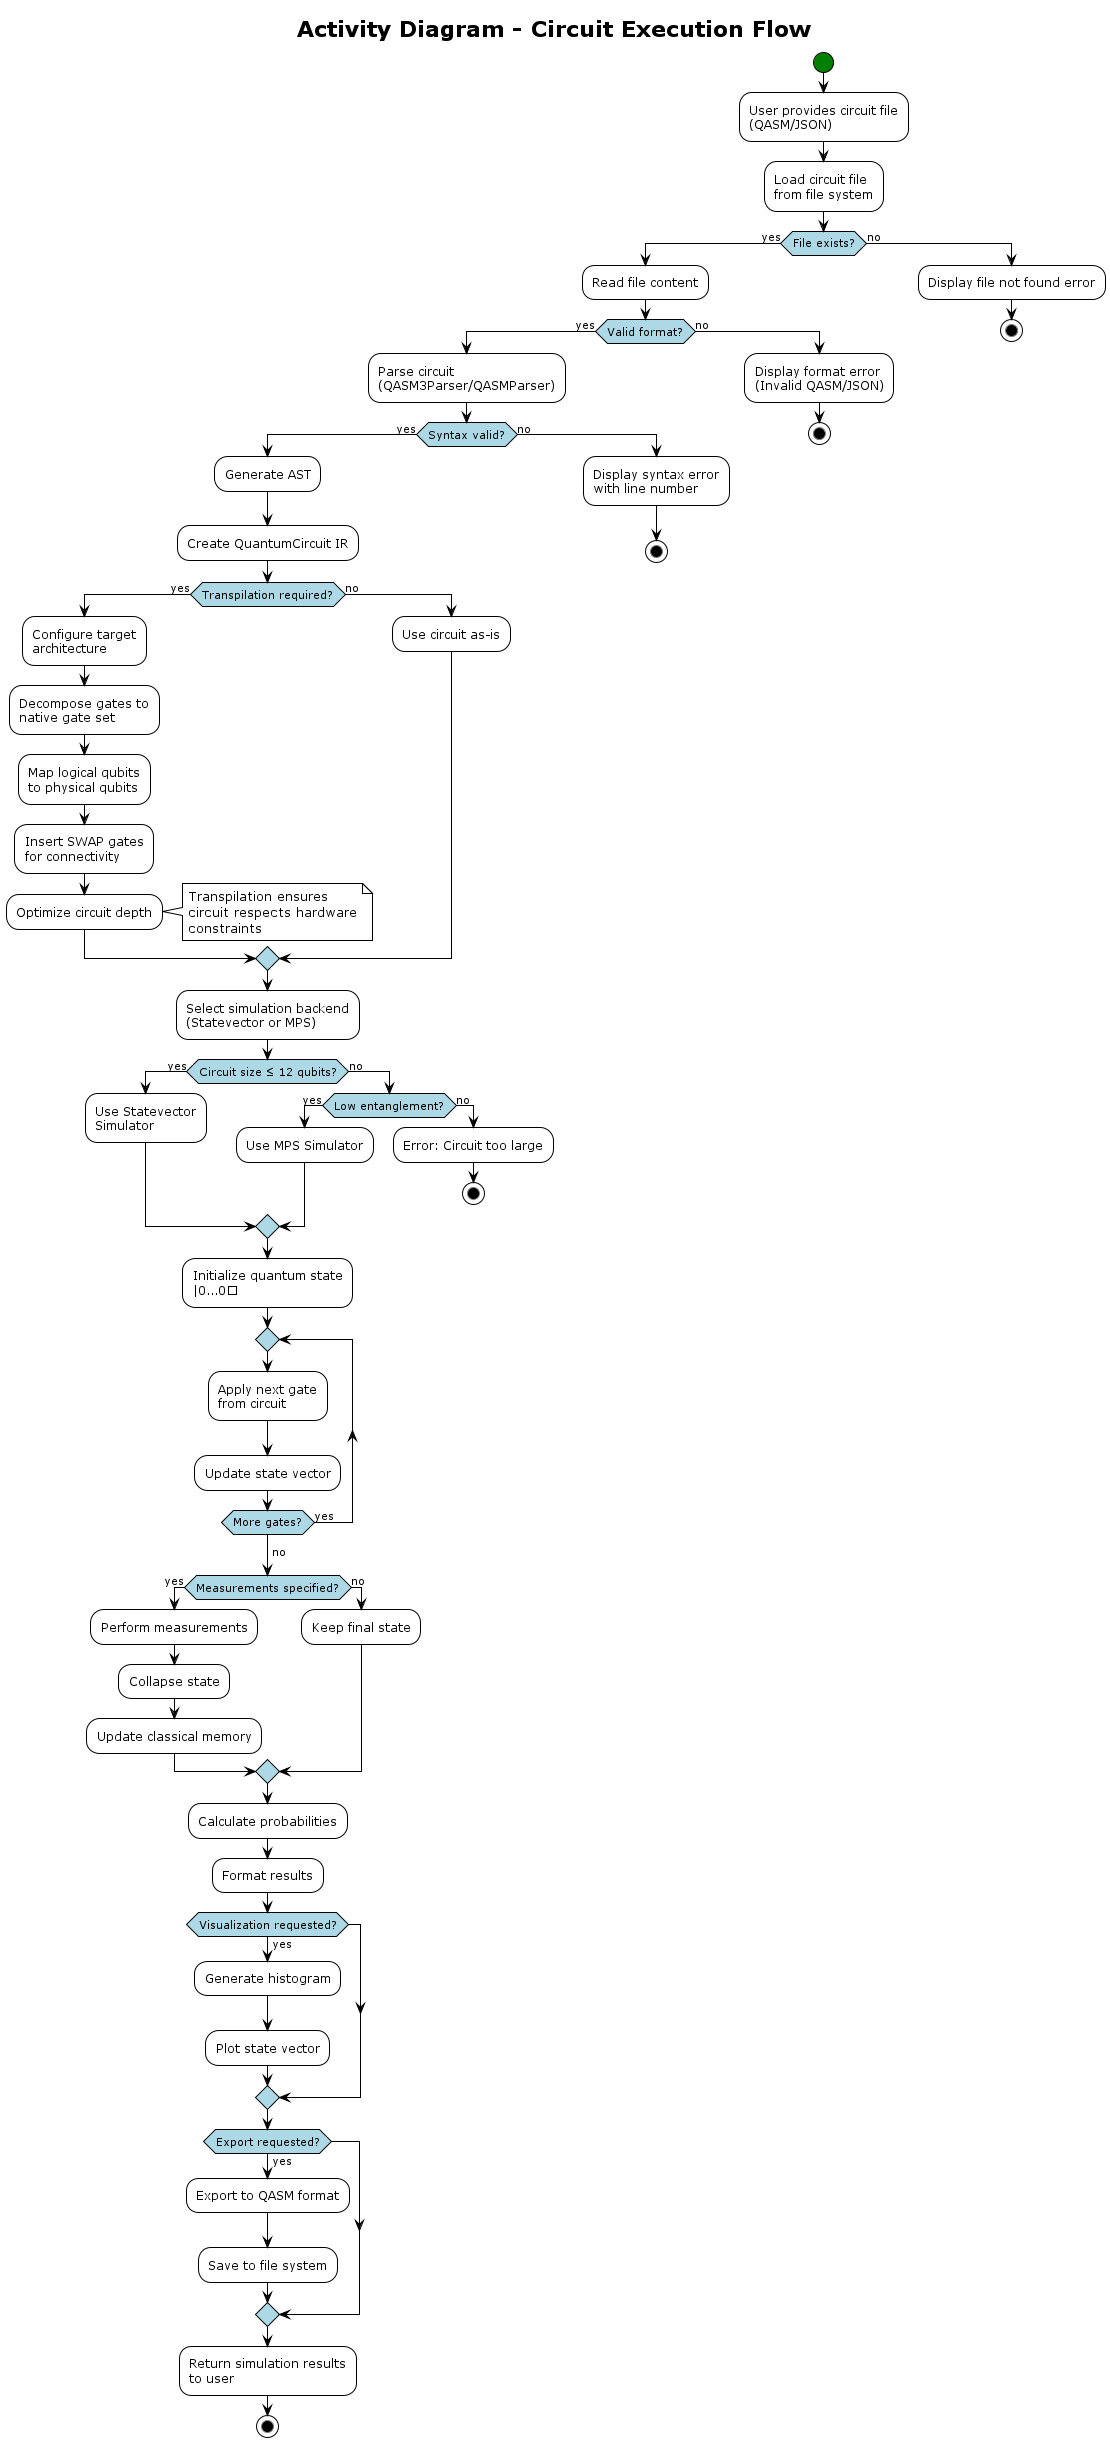

The diagram above was rendered by PlantUML. Its source (embedded in the PNG):
@startuml Activity_Circuit_Execution
!theme plain
skinparam activityDiamondBackgroundColor #lightblue
skinparam activityStartColor #green
skinparam activityEndColor #red

title Activity Diagram - Circuit Execution Flow

start

:User provides circuit file\n(QASM/JSON);

:Load circuit file\nfrom file system;

if (File exists?) then (yes)
  :Read file content;
  
  if (Valid format?) then (yes)
    :Parse circuit\n(QASM3Parser/QASMParser);
    
    if (Syntax valid?) then (yes)
      :Generate AST;
      :Create QuantumCircuit IR;
      
      if (Transpilation required?) then (yes)
        :Configure target\narchitecture;
        :Decompose gates to\nnative gate set;
        :Map logical qubits\nto physical qubits;
        :Insert SWAP gates\nfor connectivity;
        :Optimize circuit depth;
        note right
          Transpilation ensures
          circuit respects hardware
          constraints
        end note
      else (no)
        :Use circuit as-is;
      endif
      
      :Select simulation backend\n(Statevector or MPS);
      
      if (Circuit size ≤ 12 qubits?) then (yes)
        :Use Statevector\nSimulator;
      else (no)
        if (Low entanglement?) then (yes)
          :Use MPS Simulator;
        else (no)
          :Error: Circuit too large;
          stop
        endif
      endif
      
      :Initialize quantum state\n|0...0⟩;
      
      repeat
        :Apply next gate\nfrom circuit;
        :Update state vector;
      repeat while (More gates?) is (yes)
      ->no;
      
      if (Measurements specified?) then (yes)
        :Perform measurements;
        :Collapse state;
        :Update classical memory;
      else (no)
        :Keep final state;
      endif
      
      :Calculate probabilities;
      :Format results;
      
      if (Visualization requested?) then (yes)
        :Generate histogram;
        :Plot state vector;
      endif
      
      if (Export requested?) then (yes)
        :Export to QASM format;
        :Save to file system;
      endif
      
      :Return simulation results\nto user;
      
      stop
      
    else (no)
      :Display syntax error\nwith line number;
      stop
    endif
    
  else (no)
    :Display format error\n(Invalid QASM/JSON);
    stop
  endif
  
else (no)
  :Display file not found error;
  stop
endif

@enduml